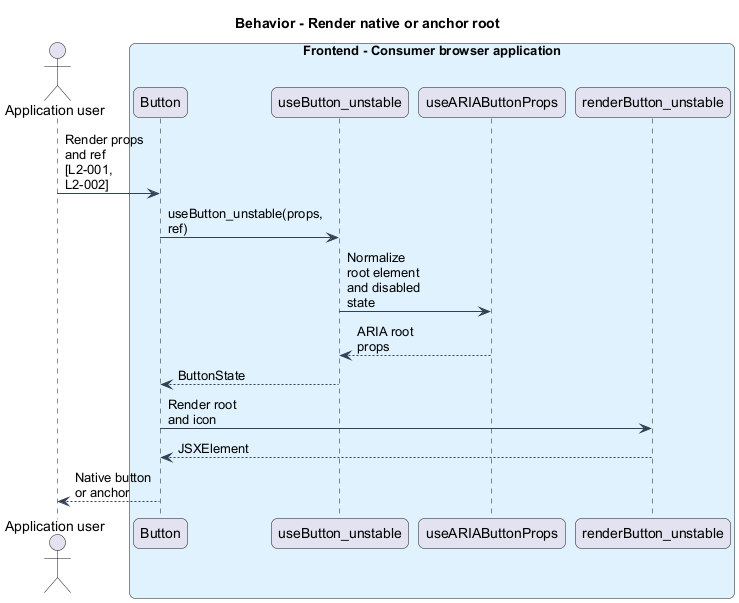

The diagram above was rendered by PlantUML. Its source (embedded in the PNG):
@startuml
skinparam backgroundColor #FFFFFF
skinparam shadowing false
skinparam roundcorner 12
skinparam defaultFontName Arial
skinparam ArrowColor #344054
skinparam rectangle {
 BorderColor #344054
 FontColor #101828
}
skinparam package {
 BorderColor #667085
 FontColor #101828
 BackgroundColor #F9FAFB
}
skinparam maxMessageSize 80
title Behavior - Render native or anchor root
actor "Application user" as actor
box "Frontend - Consumer browser application" #E0F2FE
participant "Button" as entry
participant "useButton_unstable" as state
participant "useARIAButtonProps" as aria
participant "renderButton_unstable" as view
end box
actor -> entry : Render props and ref [L2-001, L2-002]
entry -> state : useButton_unstable(props, ref)
state -> aria : Normalize root element and disabled state
aria --> state : ARIA root props
state --> entry : ButtonState
entry -> view : Render root and icon
view --> entry : JSXElement
entry --> actor : Native button or anchor
@enduml